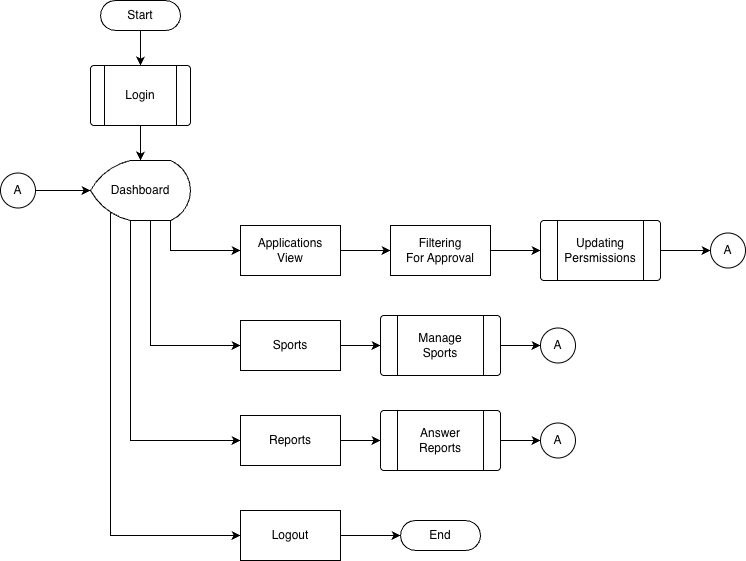

The diagram above was exported from draw.io. Its source (the exported page's mxGraphModel, read from the mxfile embedded in the PNG):
<mxGraphModel dx="1416" dy="961" grid="1" gridSize="10" guides="1" tooltips="1" connect="1" arrows="1" fold="1" page="1" pageScale="1" pageWidth="827" pageHeight="1169" math="0" shadow="0">
  <root>
    <mxCell id="0" />
    <mxCell id="1" parent="0" />
    <mxCell id="hDu9v_-CkWeiHzxCGpZy-22" edge="1" parent="1" source="hDu9v_-CkWeiHzxCGpZy-2" style="edgeStyle=orthogonalEdgeStyle;rounded=0;orthogonalLoop=1;jettySize=auto;html=1;entryX=0.5;entryY=0;entryDx=0;entryDy=0;" target="hDu9v_-CkWeiHzxCGpZy-4">
      <mxGeometry relative="1" as="geometry" />
    </mxCell>
    <mxCell id="hDu9v_-CkWeiHzxCGpZy-2" parent="1" style="html=1;dashed=0;whiteSpace=wrap;shape=mxgraph.dfd.start" value="Start" vertex="1">
      <mxGeometry height="30" width="80" x="250" y="30" as="geometry" />
    </mxCell>
    <mxCell id="hDu9v_-CkWeiHzxCGpZy-4" parent="1" style="verticalLabelPosition=bottom;verticalAlign=top;html=1;shape=process;whiteSpace=wrap;rounded=1;size=0.14;arcSize=6;" value="" vertex="1">
      <mxGeometry height="60" width="100" x="240" y="95" as="geometry" />
    </mxCell>
    <mxCell id="hDu9v_-CkWeiHzxCGpZy-5" parent="1" style="text;html=1;whiteSpace=wrap;strokeColor=none;fillColor=none;align=center;verticalAlign=middle;rounded=0;" value="Login" vertex="1">
      <mxGeometry height="35" width="70" x="255" y="107.5" as="geometry" />
    </mxCell>
    <mxCell id="hDu9v_-CkWeiHzxCGpZy-29" edge="1" parent="1" source="hDu9v_-CkWeiHzxCGpZy-6" style="edgeStyle=orthogonalEdgeStyle;rounded=0;orthogonalLoop=1;jettySize=auto;html=1;entryX=0;entryY=0.5;entryDx=0;entryDy=0;" target="hDu9v_-CkWeiHzxCGpZy-7">
      <mxGeometry relative="1" as="geometry">
        <Array as="points">
          <mxPoint x="320" y="280" />
        </Array>
      </mxGeometry>
    </mxCell>
    <mxCell id="hDu9v_-CkWeiHzxCGpZy-30" edge="1" parent="1" source="hDu9v_-CkWeiHzxCGpZy-6" style="edgeStyle=orthogonalEdgeStyle;rounded=0;orthogonalLoop=1;jettySize=auto;html=1;entryX=0;entryY=0.5;entryDx=0;entryDy=0;" target="hDu9v_-CkWeiHzxCGpZy-8">
      <mxGeometry relative="1" as="geometry">
        <Array as="points">
          <mxPoint x="300" y="375" />
        </Array>
      </mxGeometry>
    </mxCell>
    <mxCell id="hDu9v_-CkWeiHzxCGpZy-31" edge="1" parent="1" source="hDu9v_-CkWeiHzxCGpZy-6" style="edgeStyle=orthogonalEdgeStyle;rounded=0;orthogonalLoop=1;jettySize=auto;html=1;entryX=0;entryY=0.5;entryDx=0;entryDy=0;" target="hDu9v_-CkWeiHzxCGpZy-9">
      <mxGeometry relative="1" as="geometry">
        <Array as="points">
          <mxPoint x="280" y="470" />
        </Array>
      </mxGeometry>
    </mxCell>
    <mxCell id="hDu9v_-CkWeiHzxCGpZy-35" edge="1" parent="1" source="hDu9v_-CkWeiHzxCGpZy-6" style="edgeStyle=orthogonalEdgeStyle;rounded=0;orthogonalLoop=1;jettySize=auto;html=1;entryX=0;entryY=0.5;entryDx=0;entryDy=0;exitX=0.2;exitY=0.86;exitDx=0;exitDy=0;exitPerimeter=0;" target="hDu9v_-CkWeiHzxCGpZy-10">
      <mxGeometry relative="1" as="geometry">
        <Array as="points">
          <mxPoint x="260" y="565" />
        </Array>
      </mxGeometry>
    </mxCell>
    <mxCell id="hDu9v_-CkWeiHzxCGpZy-6" parent="1" style="strokeWidth=1;html=1;shape=mxgraph.flowchart.display;whiteSpace=wrap;" value="Dashboard" vertex="1">
      <mxGeometry height="60" width="100" x="240" y="190" as="geometry" />
    </mxCell>
    <mxCell id="hDu9v_-CkWeiHzxCGpZy-27" edge="1" parent="1" source="hDu9v_-CkWeiHzxCGpZy-7" style="edgeStyle=orthogonalEdgeStyle;rounded=0;orthogonalLoop=1;jettySize=auto;html=1;entryX=0;entryY=0.5;entryDx=0;entryDy=0;" target="hDu9v_-CkWeiHzxCGpZy-11">
      <mxGeometry relative="1" as="geometry" />
    </mxCell>
    <mxCell id="hDu9v_-CkWeiHzxCGpZy-7" parent="1" style="html=1;dashed=0;whiteSpace=wrap;" value="Applications&lt;div&gt;View&lt;/div&gt;" vertex="1">
      <mxGeometry height="50" width="100" x="390" y="255" as="geometry" />
    </mxCell>
    <mxCell id="hDu9v_-CkWeiHzxCGpZy-42" edge="1" parent="1" source="hDu9v_-CkWeiHzxCGpZy-8" style="edgeStyle=orthogonalEdgeStyle;rounded=0;orthogonalLoop=1;jettySize=auto;html=1;entryX=0;entryY=0.5;entryDx=0;entryDy=0;" target="hDu9v_-CkWeiHzxCGpZy-33">
      <mxGeometry relative="1" as="geometry" />
    </mxCell>
    <mxCell id="hDu9v_-CkWeiHzxCGpZy-8" parent="1" style="html=1;dashed=0;whiteSpace=wrap;" value="Sports" vertex="1">
      <mxGeometry height="50" width="100" x="390" y="350" as="geometry" />
    </mxCell>
    <mxCell id="hDu9v_-CkWeiHzxCGpZy-41" edge="1" parent="1" source="hDu9v_-CkWeiHzxCGpZy-9" style="edgeStyle=orthogonalEdgeStyle;rounded=0;orthogonalLoop=1;jettySize=auto;html=1;entryX=0;entryY=0.5;entryDx=0;entryDy=0;" target="hDu9v_-CkWeiHzxCGpZy-15">
      <mxGeometry relative="1" as="geometry" />
    </mxCell>
    <mxCell id="hDu9v_-CkWeiHzxCGpZy-9" parent="1" style="html=1;dashed=0;whiteSpace=wrap;" value="Reports" vertex="1">
      <mxGeometry height="50" width="100" x="390" y="445" as="geometry" />
    </mxCell>
    <mxCell id="hDu9v_-CkWeiHzxCGpZy-10" parent="1" style="html=1;dashed=0;whiteSpace=wrap;" value="Logout" vertex="1">
      <mxGeometry height="50" width="100" x="390" y="540" as="geometry" />
    </mxCell>
    <mxCell id="hDu9v_-CkWeiHzxCGpZy-28" edge="1" parent="1" source="hDu9v_-CkWeiHzxCGpZy-11" style="edgeStyle=orthogonalEdgeStyle;rounded=0;orthogonalLoop=1;jettySize=auto;html=1;entryX=0;entryY=0.5;entryDx=0;entryDy=0;" target="hDu9v_-CkWeiHzxCGpZy-12">
      <mxGeometry relative="1" as="geometry" />
    </mxCell>
    <mxCell id="hDu9v_-CkWeiHzxCGpZy-11" parent="1" style="html=1;dashed=0;whiteSpace=wrap;" value="Filtering&lt;div&gt;For Approval&lt;/div&gt;" vertex="1">
      <mxGeometry height="50" width="100" x="540" y="255" as="geometry" />
    </mxCell>
    <mxCell id="hDu9v_-CkWeiHzxCGpZy-37" edge="1" parent="1" source="hDu9v_-CkWeiHzxCGpZy-12" style="edgeStyle=orthogonalEdgeStyle;rounded=0;orthogonalLoop=1;jettySize=auto;html=1;" target="hDu9v_-CkWeiHzxCGpZy-19" value="">
      <mxGeometry relative="1" as="geometry" />
    </mxCell>
    <mxCell id="hDu9v_-CkWeiHzxCGpZy-12" parent="1" style="verticalLabelPosition=bottom;verticalAlign=top;html=1;shape=process;whiteSpace=wrap;rounded=1;size=0.14;arcSize=6;" value="" vertex="1">
      <mxGeometry height="60" width="120" x="690" y="250" as="geometry" />
    </mxCell>
    <mxCell id="hDu9v_-CkWeiHzxCGpZy-13" parent="1" style="text;html=1;whiteSpace=wrap;strokeColor=none;fillColor=none;align=center;verticalAlign=middle;rounded=0;" value="Updating&lt;div&gt;Persmissions&lt;/div&gt;" vertex="1">
      <mxGeometry height="30" width="80" x="710" y="265" as="geometry" />
    </mxCell>
    <mxCell id="hDu9v_-CkWeiHzxCGpZy-40" edge="1" parent="1" source="hDu9v_-CkWeiHzxCGpZy-15" style="edgeStyle=orthogonalEdgeStyle;rounded=0;orthogonalLoop=1;jettySize=auto;html=1;" target="hDu9v_-CkWeiHzxCGpZy-21" value="">
      <mxGeometry relative="1" as="geometry" />
    </mxCell>
    <mxCell id="hDu9v_-CkWeiHzxCGpZy-15" parent="1" style="verticalLabelPosition=bottom;verticalAlign=top;html=1;shape=process;whiteSpace=wrap;rounded=1;size=0.14;arcSize=6;" value="" vertex="1">
      <mxGeometry height="60" width="120" x="530" y="440" as="geometry" />
    </mxCell>
    <mxCell id="hDu9v_-CkWeiHzxCGpZy-16" parent="1" style="text;html=1;whiteSpace=wrap;strokeColor=none;fillColor=none;align=center;verticalAlign=middle;rounded=0;" value="Answer&lt;div&gt;Reports&lt;/div&gt;" vertex="1">
      <mxGeometry height="25" width="80" x="550" y="457.5" as="geometry" />
    </mxCell>
    <mxCell id="hDu9v_-CkWeiHzxCGpZy-17" parent="1" style="html=1;dashed=0;whiteSpace=wrap;shape=mxgraph.dfd.start" value="End" vertex="1">
      <mxGeometry height="30" width="80" x="550" y="550" as="geometry" />
    </mxCell>
    <mxCell id="hDu9v_-CkWeiHzxCGpZy-19" parent="1" style="ellipse;whiteSpace=wrap;html=1;aspect=fixed;" value="A" vertex="1">
      <mxGeometry height="35" width="35" x="860" y="262.5" as="geometry" />
    </mxCell>
    <mxCell id="hDu9v_-CkWeiHzxCGpZy-20" parent="1" style="ellipse;whiteSpace=wrap;html=1;aspect=fixed;" value="A" vertex="1">
      <mxGeometry height="35" width="35" x="690" y="357.5" as="geometry" />
    </mxCell>
    <mxCell id="hDu9v_-CkWeiHzxCGpZy-21" parent="1" style="ellipse;whiteSpace=wrap;html=1;aspect=fixed;" value="A" vertex="1">
      <mxGeometry height="35" width="35" x="690" y="452.5" as="geometry" />
    </mxCell>
    <mxCell id="hDu9v_-CkWeiHzxCGpZy-23" edge="1" parent="1" source="hDu9v_-CkWeiHzxCGpZy-4" style="edgeStyle=orthogonalEdgeStyle;rounded=0;orthogonalLoop=1;jettySize=auto;html=1;entryX=0.5;entryY=0;entryDx=0;entryDy=0;entryPerimeter=0;" target="hDu9v_-CkWeiHzxCGpZy-6">
      <mxGeometry relative="1" as="geometry" />
    </mxCell>
    <mxCell id="hDu9v_-CkWeiHzxCGpZy-26" edge="1" parent="1" source="hDu9v_-CkWeiHzxCGpZy-25" style="edgeStyle=orthogonalEdgeStyle;rounded=0;orthogonalLoop=1;jettySize=auto;html=1;" target="hDu9v_-CkWeiHzxCGpZy-6">
      <mxGeometry relative="1" as="geometry" />
    </mxCell>
    <mxCell id="hDu9v_-CkWeiHzxCGpZy-25" parent="1" style="ellipse;whiteSpace=wrap;html=1;aspect=fixed;" value="A" vertex="1">
      <mxGeometry height="35" width="35" x="150" y="202.5" as="geometry" />
    </mxCell>
    <mxCell id="hDu9v_-CkWeiHzxCGpZy-38" edge="1" parent="1" source="hDu9v_-CkWeiHzxCGpZy-33" style="edgeStyle=orthogonalEdgeStyle;rounded=0;orthogonalLoop=1;jettySize=auto;html=1;" target="hDu9v_-CkWeiHzxCGpZy-20" value="">
      <mxGeometry relative="1" as="geometry" />
    </mxCell>
    <mxCell id="hDu9v_-CkWeiHzxCGpZy-33" parent="1" style="verticalLabelPosition=bottom;verticalAlign=top;html=1;shape=process;whiteSpace=wrap;rounded=1;size=0.14;arcSize=6;" value="" vertex="1">
      <mxGeometry height="60" width="120" x="530" y="345" as="geometry" />
    </mxCell>
    <mxCell id="hDu9v_-CkWeiHzxCGpZy-34" parent="1" style="text;html=1;whiteSpace=wrap;strokeColor=none;fillColor=none;align=center;verticalAlign=middle;rounded=0;" value="Manage&lt;div&gt;Sports&lt;/div&gt;" vertex="1">
      <mxGeometry height="25" width="80" x="550" y="362.5" as="geometry" />
    </mxCell>
    <mxCell id="hDu9v_-CkWeiHzxCGpZy-36" edge="1" parent="1" source="hDu9v_-CkWeiHzxCGpZy-10" style="edgeStyle=orthogonalEdgeStyle;rounded=0;orthogonalLoop=1;jettySize=auto;html=1;entryX=0;entryY=0.5;entryDx=0;entryDy=0;entryPerimeter=0;" target="hDu9v_-CkWeiHzxCGpZy-17">
      <mxGeometry relative="1" as="geometry" />
    </mxCell>
  </root>
</mxGraphModel>